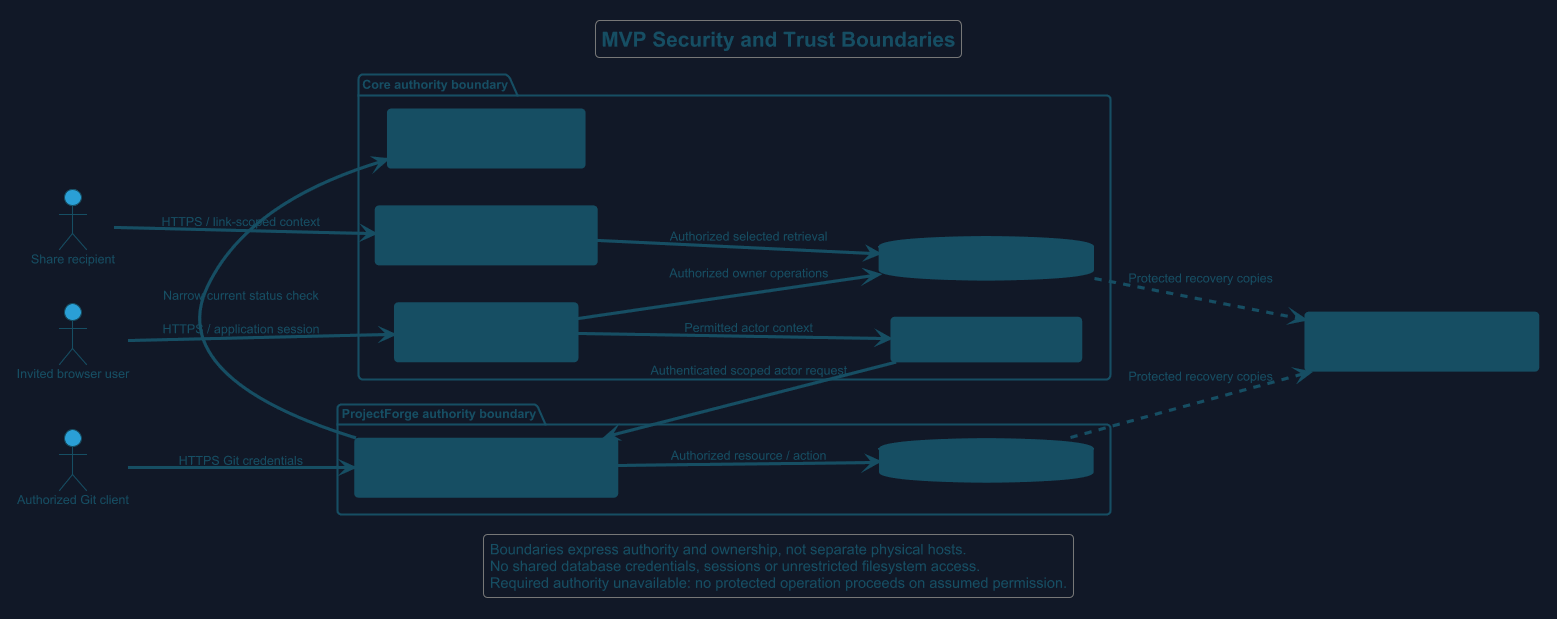

The diagram above was rendered by PlantUML. Its source (embedded in the PNG):
@startuml
!theme cyborg
skinparam backgroundColor #111827
skinparam defaultFontColor #F3F4F6
skinparam ArrowColor #CBD5E1
skinparam backgroundColor #111827
skinparam defaultFontName Arial
skinparam defaultFontColor #164E63
skinparam ArrowColor #164E63
skinparam ArrowFontColor #164E63
skinparam shadowing false
skinparam componentStyle uml2
skinparam component {
 BackgroundColor #164E63
 BorderColor #164E63
 FontColor #164E63
}
skinparam actor {
 BorderColor #164E63
 FontColor #164E63
}
skinparam package {
 BackgroundColor #111827
 BorderColor #164E63
 FontColor #164E63
}
skinparam database {
 BackgroundColor #164E63
 BorderColor #164E63
 FontColor #164E63
}
left to right direction
title MVP Security and Trust Boundaries
actor "Invited browser user" as user
actor "Share recipient" as recipient
actor "Authorized Git client" as git
package "Core authority boundary" {
 component "Workspace entry\nSession + resource policy" as workspace #164E63
 component "Protected delivery\nCurrent sharing / selection policy" as delivery #164E63
 component "Scoped integration adapter" as adapter
 component "Entitlement endpoint\nStatus-only service authority" as status
 database "Core-owned records / private bytes" as cstore
 workspace --> cstore : Authorized owner operations
 delivery --> cstore : Authorized selected retrieval
 workspace --> adapter : Permitted actor context
}
package "ProjectForge authority boundary" {
 component "Scoped API / Git entry\nCaller + current entitlement + local grant" as forge #164E63
 database "Forge records / private repositories" as fstore
 forge --> fstore : Authorized resource / action
}
user --> workspace : HTTPS / application session
recipient --> delivery : HTTPS / link-scoped context
adapter --> forge : Authenticated scoped actor request
git --> forge : HTTPS Git credentials
forge --> status : Narrow current status check
component "Protected backup / isolated restore\nExplicit operational access" as recovery
cstore ..> recovery : Protected recovery copies
fstore ..> recovery : Protected recovery copies
legend bottom
  Boundaries express authority and ownership, not separate physical hosts.
  No shared database credentials, sessions or unrestricted filesystem access.
  Required authority unavailable: no protected operation proceeds on assumed permission.
endlegend
@enduml